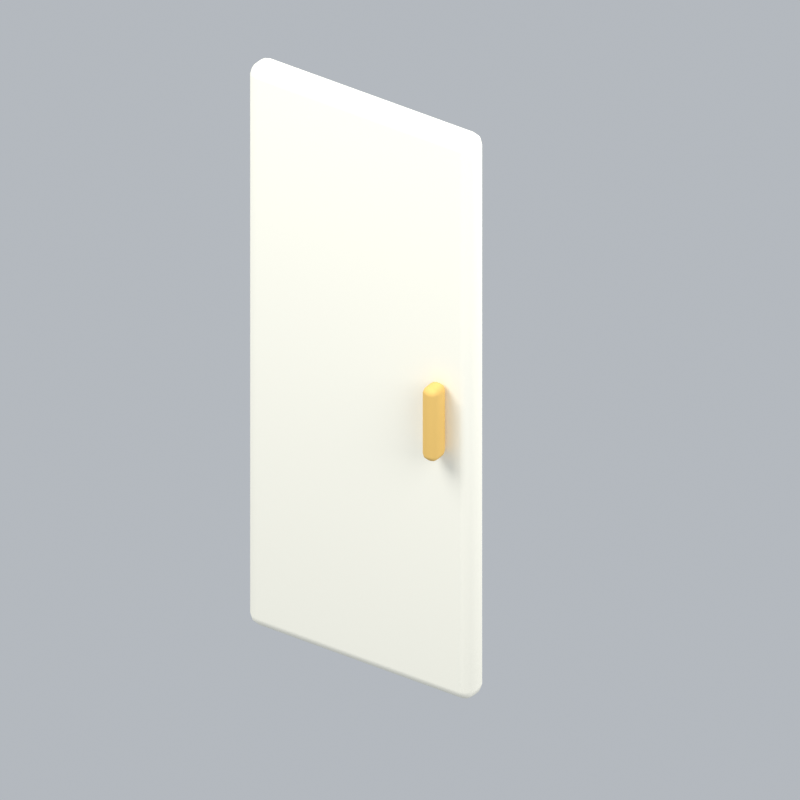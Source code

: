 # Source: japaneseClosetDoor1Closed.blend  (saved by Blender 5.2.45; exported with 4.5.12 LTS)
import bpy
from mathutils import Matrix  # noqa: F401  (used for matrix-valued properties, if any)

bpy.ops.wm.read_factory_settings(use_empty=True)
scene = bpy.context.scene
scene.name = 'Scene'

# ---- collections
col_collection = bpy.data.collections.new('Collection'); scene.collection.children.link(col_collection)

# ---- materials (node trees are filled in below, after node groups)
mat_cream = bpy.data.materials.new('cream')
mat_cream.diffuse_color = (0.9911, 0.9647, 0.8388, 1.0)
mat_gold = bpy.data.materials.new('gold')
mat_gold.diffuse_color = (0.8308, 0.5333, 0.147, 1.0)

# ---- material node trees
mat_cream.use_nodes = True; mat_cream.node_tree.nodes.clear()
_N = mat_cream.node_tree.nodes; _L = mat_cream.node_tree.links
n0 = _N.new('ShaderNodeBsdfPrincipled'); n0.name = 'Principled BSDF'; n0.location = (-200, 100)
n0.inputs[0].default_value = (0.9911, 0.9647, 0.8388, 1.0)
n0.inputs[2].default_value = 0.72
n0.inputs[10].default_value = 0.005
n1 = _N.new('ShaderNodeOutputMaterial'); n1.name = 'Material Output'; n1.location = (200, 100)
_L.new(n0.outputs[0], n1.inputs[0])
n1.is_active_output = True
mat_gold.use_nodes = True; mat_gold.node_tree.nodes.clear()
_N = mat_gold.node_tree.nodes; _L = mat_gold.node_tree.links
n0 = _N.new('ShaderNodeBsdfPrincipled'); n0.name = 'Principled BSDF'; n0.location = (-200, 100)
n0.inputs[0].default_value = (0.8308, 0.5333, 0.147, 1.0)
n0.inputs[2].default_value = 0.72
n0.inputs[10].default_value = 0.005
n1 = _N.new('ShaderNodeOutputMaterial'); n1.name = 'Material Output'; n1.location = (200, 100)
_L.new(n0.outputs[0], n1.inputs[0])
n1.is_active_output = True

# ---- world
world_world = bpy.data.worlds.new('World'); scene.world = world_world
world_world.use_nodes = True; world_world.node_tree.nodes.clear()
_N = world_world.node_tree.nodes; _L = world_world.node_tree.links
n0 = _N.new('ShaderNodeOutputWorld'); n0.name = 'World Output'; n0.location = (200, 100)
n1 = _N.new('ShaderNodeBackground'); n1.name = 'Background'; n1.location = (-200, 100)
n1.inputs[0].default_value = (0.65, 0.69, 0.74, 1.0)
n1.inputs[1].default_value = 0.7
_L.new(n1.outputs[0], n0.inputs[0])
n0.is_active_output = True
world_world.color = (0.3, 0.3, 0.3)
world_world.sun_shadow_jitter_overblur = 0.0

# ---- cameras
cam_camera_088 = bpy.data.cameras.new('Camera.088')
cam_camera_088.type = 'ORTHO'
cam_camera_088.ortho_scale = 2.23

# ---- lights
light_area_261 = bpy.data.lights.new('Area.261', 'AREA')
light_area_261.energy = 500.0
light_area_261.shape = 'DISK'
light_area_261.size = 5.0
light_area_261.size_y = 1.0
light_area_262 = bpy.data.lights.new('Area.262', 'AREA')
light_area_262.energy = 180.0
light_area_262.shape = 'DISK'
light_area_262.size = 4.0
light_area_262.size_y = 1.0
light_area_263 = bpy.data.lights.new('Area.263', 'AREA')
light_area_263.energy = 300.0
light_area_263.shape = 'DISK'
light_area_263.size = 4.0
light_area_263.size_y = 1.0

# ---- meshes
me_cube_423 = bpy.data.meshes.new('Cube.423')
me_cube_423.from_pydata([(-0.375, -0.045, -0.93), (-0.375, -0.045, 0.93), (-0.375, 0.045, -0.93), (-0.375, 0.045, 0.93), (0.375, -0.045, -0.93), (0.375, -0.045, 0.93), (0.375, 0.045, -0.93), (0.375, 0.045, 0.93)], [], [(0, 1, 3, 2), (2, 3, 7, 6), (6, 7, 5, 4), (4, 5, 1, 0), (2, 6, 4, 0), (7, 3, 1, 5)])
_uv = me_cube_423.uv_layers.new(name='UVMap')
_uv.uv.foreach_set('vector', [0.375, 0.0, 0.625, 0.0, 0.625, 0.25, 0.375, 0.25, 0.375, 0.25, 0.625, 0.25, 0.625, 0.5, 0.375, 0.5, 0.375, 0.5, 0.625, 0.5, 0.625, 0.75, 0.375, 0.75, 0.375, 0.75, 0.625, 0.75, 0.625, 1.0, 0.375, 1.0, 0.125, 0.5, 0.375, 0.5, 0.375, 0.75, 0.125, 0.75, 0.625, 0.5, 0.875, 0.5, 0.875, 0.75, 0.625, 0.75])
me_cube_423.materials.append(mat_cream)
me_cube_423.update()
me_cube_424 = bpy.data.meshes.new('Cube.424')
me_cube_424.from_pydata([(-0.025, -0.0325, -0.12), (-0.025, -0.0325, 0.12), (-0.025, 0.0325, -0.12), (-0.025, 0.0325, 0.12), (0.025, -0.0325, -0.12), (0.025, -0.0325, 0.12), (0.025, 0.0325, -0.12), (0.025, 0.0325, 0.12)], [], [(0, 1, 3, 2), (2, 3, 7, 6), (6, 7, 5, 4), (4, 5, 1, 0), (2, 6, 4, 0), (7, 3, 1, 5)])
_uv = me_cube_424.uv_layers.new(name='UVMap')
_uv.uv.foreach_set('vector', [0.375, 0.0, 0.625, 0.0, 0.625, 0.25, 0.375, 0.25, 0.375, 0.25, 0.625, 0.25, 0.625, 0.5, 0.375, 0.5, 0.375, 0.5, 0.625, 0.5, 0.625, 0.75, 0.375, 0.75, 0.375, 0.75, 0.625, 0.75, 0.625, 1.0, 0.375, 1.0, 0.125, 0.5, 0.375, 0.5, 0.375, 0.75, 0.125, 0.75, 0.625, 0.5, 0.875, 0.5, 0.875, 0.75, 0.625, 0.75])
me_cube_424.materials.append(mat_gold)
me_cube_424.update()

# ---- objects
ob_fixed_isometric_camera = bpy.data.objects.new('Fixed isometric camera', cam_camera_088)
ob_warm_key = bpy.data.objects.new('Warm key', light_area_261)
ob_fill = bpy.data.objects.new('Fill', light_area_262)
ob_rim = bpy.data.objects.new('Rim', light_area_263)
ob_cabinet_hinge = bpy.data.objects.new('Cabinet hinge', None)
ob_cabinet_panel = bpy.data.objects.new('Cabinet panel', me_cube_423)
ob_pull = bpy.data.objects.new('Pull', me_cube_424)
ob_japaneseclosetdoor1closed_orientation = bpy.data.objects.new('japaneseClosetDoor1Closed orientation', None)

# ---- transforms, parenting, visibility, modifiers, constraints
ob_fixed_isometric_camera.location = (6.14, -9.04, 7.94)
ob_fixed_isometric_camera.rotation_euler = (0.9964, 2.214e-08, 0.588)
ob_warm_key.location = (-3.0, -4.0, 7.0)
ob_warm_key.rotation_euler = (0.6947, -4.874e-08, -0.6435)
ob_fill.location = (4.0, -1.0, 4.0)
ob_fill.rotation_euler = (0.9418, 9.221e-09, 1.326)
ob_rim.location = (1.0, 4.0, 6.0)
ob_rim.rotation_euler = (0.6896, -5.112e-08, 2.897)
ob_cabinet_hinge.parent = ob_japaneseclosetdoor1closed_orientation
ob_cabinet_hinge.location = (-0.38, 0.0, 0.0)
ob_cabinet_panel.parent = ob_cabinet_hinge
ob_cabinet_panel.location = (0.38, 0.0, 0.94)
_m = ob_cabinet_panel.modifiers.new('Rounded edges', 'BEVEL')
_m.width = 0.035
_m.width_pct = 0.035
_m.segments = 3
_m = ob_cabinet_panel.modifiers.new('Weighted normals', 'WEIGHTED_NORMAL')
ob_pull.parent = ob_cabinet_hinge
ob_pull.location = (0.66, -0.08, 0.94)
_m = ob_pull.modifiers.new('Rounded edges', 'BEVEL')
_m.width = 0.02
_m.width_pct = 0.02
_m.segments = 3
_m = ob_pull.modifiers.new('Weighted normals', 'WEIGHTED_NORMAL')
ob_japaneseclosetdoor1closed_orientation.location = (0.0, 0.0, 0.0)

# ---- collection membership
col_collection.objects.link(ob_fixed_isometric_camera)
col_collection.objects.link(ob_warm_key)
col_collection.objects.link(ob_fill)
col_collection.objects.link(ob_rim)
col_collection.objects.link(ob_cabinet_hinge)
col_collection.objects.link(ob_cabinet_panel)
col_collection.objects.link(ob_pull)
col_collection.objects.link(ob_japaneseclosetdoor1closed_orientation)

# ---- scene / render settings (as saved in the file)
scene.camera = ob_fixed_isometric_camera
scene.frame_start = 1; scene.frame_end = 1; scene.frame_set(1)
scene.render.engine = 'BLENDER_EEVEE_NEXT'
scene.render.resolution_x = 256
scene.render.resolution_y = 256
scene.render.fps = 12
scene.render.film_transparent = True
scene.render.bake_bias = 0.0
scene.render.bake_samples = 0
scene.render.compositor_device = 'GPU'
scene.eevee.taa_render_samples = 24
scene.eevee.use_volume_custom_range = False
scene.eevee.fast_gi_thickness_near = 0.1
scene.eevee.fast_gi_thickness_far = 0.0
scene.eevee.ray_tracing_options.screen_trace_thickness = 0.1
scene.view_settings.view_transform = 'Standard'
bpy.context.view_layer.update()
